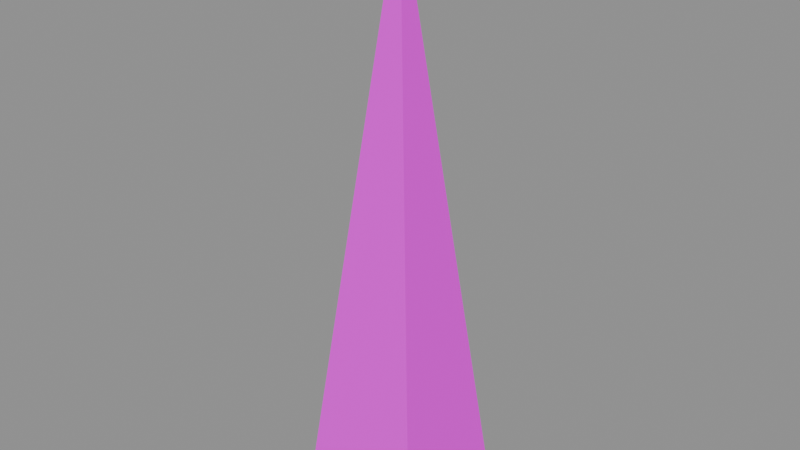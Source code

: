 # Source: spike.blend  (saved by Blender 5.1.30; exported with 4.5.12 LTS)
import bpy
from mathutils import Matrix  # noqa: F401  (used for matrix-valued properties, if any)

bpy.ops.wm.read_factory_settings(use_empty=True)
scene = bpy.context.scene
scene.name = 'Scene'

# ---- images (referenced by path relative to the original .blend; pixels are not part of the script)
import os
ASSET_DIR = os.environ.get("B2B_ASSET_DIR", "")  # directory of the original .blend (textures are referenced by path, not embedded)
HERE = os.path.dirname(os.path.abspath(__file__))  # packed textures are extracted next to this script under _unpacked/

def load_image(name, relpath, width, height, colorspace="sRGB"):
    """Load a texture the original file referenced (path relative to the .blend, or extracted next to this script)."""
    p = next((c for c in (os.path.join(HERE, relpath), os.path.join(ASSET_DIR, relpath)) if relpath and os.path.exists(c)), "")
    if p:
        img = bpy.data.images.load(p, check_existing=True)
        img.name = name
    else:  # same state as the original file: an image datablock whose file is absent (Cycles renders it pink)
        img = bpy.data.images.new(name, width, height)
        img.source = "FILE"
        img.filepath = "//" + (relpath or name)
    img.colorspace_settings.name = colorspace
    return img
img_aap_color_palette_png = load_image('aap color palette.png', 'aap color palette.png', 1024, 1024, 'sRGB')

# ---- materials (node trees are filled in below, after node groups)
mat_material = bpy.data.materials.new('Material')
mat_material.diffuse_color = (0.001518, 0.2542, 0.6376, 1.0)
mat_material.roughness = 1.0
mat_material.specular_intensity = 0.0

# ---- material node trees
mat_material.use_nodes = True; mat_material.node_tree.nodes.clear()
_N = mat_material.node_tree.nodes; _L = mat_material.node_tree.links
n0 = _N.new('ShaderNodeBsdfPrincipled'); n0.name = 'Principled BSDF'; n0.location = (-200, 100)
n0.inputs[2].default_value = 1.0
n0.inputs[13].default_value = 0.0
n0.inputs[27].default_value = (0.0, 0.0, 0.0, 1.0)
n0.inputs[28].default_value = 1.0
n1 = _N.new('ShaderNodeOutputMaterial'); n1.name = 'Material Output'; n1.location = (200, 100)
n2 = _N.new('ShaderNodeNormalMap'); n2.name = 'Normal Map'; n2.location = (-600, -600)
n2.label = 'Normal/Map'
n2.inputs[0].default_value = 0.0
n3 = _N.new('ShaderNodeTexImage'); n3.name = 'Image Texture'; n3.location = (-600, 300)
n3.image = img_aap_color_palette_png
_L.new(n0.outputs[0], n1.inputs[0])
_L.new(n2.outputs[0], n0.inputs[5])
_L.new(n3.outputs[0], n0.inputs[0])
n1.is_active_output = True

# ---- meshes
me_cube_475 = bpy.data.meshes.new('Cube.475')
me_cube_475.from_pydata([(-0.04403, -0.04403, 0.0002085), (-0.04403, 0.04403, 0.0002085), (0.04403, -0.04403, 0.0002085), (0.04403, 0.04403, 0.0002085), (0.0, 0.0, 0.3992)], [], [(0, 4, 1), (1, 4, 3), (3, 4, 2), (2, 4, 0), (1, 3, 2, 0)])
me_cube_475.polygons.foreach_set('use_smooth', [True] * 5)
_k = set([(0, 1), (0, 2), (0, 4), (1, 3), (1, 4), (2, 3), (2, 4), (3, 4)])
me_cube_475.attributes.new('sharp_edge', 'BOOLEAN', 'EDGE').data.foreach_set('value', [ (min(e.vertices), max(e.vertices)) in _k for e in me_cube_475.edges])
_uv = me_cube_475.uv_layers.new(name='UVMap')
_uv.uv.foreach_set('vector', [0.06198, 0.188, 0.06198, 0.188, 0.06198, 0.188, 0.06198, 0.188, 0.06198, 0.188, 0.06198, 0.188, 0.06198, 0.188, 0.06198, 0.188, 0.06198, 0.188, 0.06198, 0.188, 0.06198, 0.188, 0.06198, 0.188, 0.06198, 0.188, 0.06198, 0.188, 0.06198, 0.188, 0.06198, 0.188])
me_cube_475.materials.append(mat_material)
me_cube_475.update()
me_cube_475.normals_split_custom_set([tuple(v) for v in zip(*[iter([-0.994, 0.0, 0.1097, -0.994, 0.0, 0.1097, -0.994, 0.0, 0.1097, 0.0, 0.994, 0.1097, 0.0, 0.994, 0.1097, 0.0, 0.994, 0.1097, 0.994, 0.0, 0.1097, 0.994, 0.0, 0.1097, 0.994, 0.0, 0.1097, 0.0, -0.994, 0.1097, 0.0, -0.994, 0.1097, 0.0, -0.994, 0.1097, 0.0, 0.0, -1.0, 0.0, 0.0, -1.0, 0.0, 0.0, -1.0, 0.0, 0.0, -1.0])] * 3)])

# ---- objects
ob_spike = bpy.data.objects.new('Spike', me_cube_475)
ob_spike_1 = bpy.data.objects.new('spike', None)

# ---- transforms, parenting, visibility, modifiers, constraints
ob_spike.parent = ob_spike_1
ob_spike.location = (0.0, 0.0, -0.0002085)
ob_spike.rotation_euler = (-1.629e-07, 0.0, 0.0)
ob_spike.color = (0.8, 0.8, 0.8, 1.0)
ob_spike_1.location = (0.0, 0.0, 0.0)
ob_spike_1.empty_display_size = 0.5

# ---- collection membership
scene.collection.objects.link(ob_spike)
scene.collection.objects.link(ob_spike_1)

# ---- scene / render settings (as saved in the file)
scene.frame_start = 1; scene.frame_end = 250; scene.frame_set(1)
scene.render.engine = 'BLENDER_EEVEE_NEXT'
scene.render.fps = 30
scene.render.bake_bias = 0.0
scene.render.bake_samples = 0
scene.cycles.sampling_pattern = 'TABULATED_SOBOL'
scene.eevee.use_volume_custom_range = False
bpy.context.view_layer.update()

# ---- added for rendering (the .blend has no active camera and no usable light): camera, sun + grey world if the file has none
cam_auto = bpy.data.cameras.new('AutoCamera')
cam_auto.lens = 50.0
cam_auto.sensor_width = 36.0
cam_auto.clip_end = 1000.0
ob_auto_camera = bpy.data.objects.new('AutoCamera', cam_auto)
scene.collection.objects.link(ob_auto_camera)
ob_auto_camera.location = (0.38669, -0.464028, 0.508831)
ob_auto_camera.rotation_euler = (1.09748, -7.21219e-08, 0.694738)
scene.camera = ob_auto_camera
light_auto_sun = bpy.data.lights.new('AutoSun', 'SUN')
light_auto_sun.energy = 3.0
light_auto_sun.angle = 0.0523599
ob_auto_sun = bpy.data.objects.new('AutoSun', light_auto_sun)
scene.collection.objects.link(ob_auto_sun)
ob_auto_sun.rotation_euler = (0.872665, 0.174533, 0.523599)
if scene.world is None:
    world_auto = bpy.data.worlds.new('AutoWorld')
    world_auto.color = (0.3, 0.3, 0.3)
    scene.world = world_auto
bpy.context.view_layer.update()
